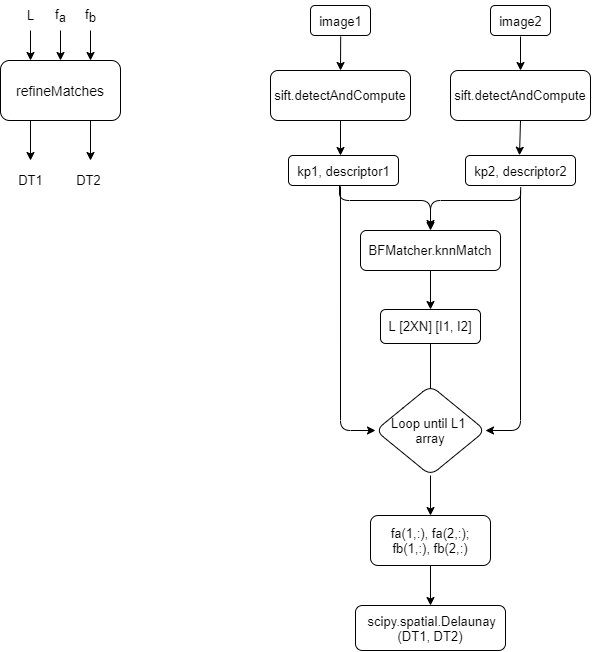

The diagram above was exported from draw.io. Its source (the exported page's mxGraphModel, read from the mxfile embedded in the PNG):
<mxGraphModel dx="1240" dy="689" grid="1" gridSize="10" guides="1" tooltips="1" connect="1" arrows="1" fold="1" page="1" pageScale="1" pageWidth="1169" pageHeight="827" background="none" math="0" shadow="0">
  <root>
    <mxCell id="0" />
    <mxCell id="1" parent="0" />
    <mxCell id="wRCLtYQw4l6Cwi73kw8R-55" value="&lt;font style=&quot;font-size: 14px&quot;&gt;refineMatches&lt;/font&gt;" style="rounded=1;whiteSpace=wrap;html=1;fontSize=13;" vertex="1" parent="1">
      <mxGeometry x="200" y="150" width="120" height="60" as="geometry" />
    </mxCell>
    <mxCell id="wRCLtYQw4l6Cwi73kw8R-56" value="" style="endArrow=classic;html=1;entryX=0.25;entryY=0;entryDx=0;entryDy=0;" edge="1" parent="1" target="wRCLtYQw4l6Cwi73kw8R-55">
      <mxGeometry width="50" height="50" relative="1" as="geometry">
        <mxPoint x="230" y="120" as="sourcePoint" />
        <mxPoint x="600" y="300" as="targetPoint" />
      </mxGeometry>
    </mxCell>
    <mxCell id="wRCLtYQw4l6Cwi73kw8R-57" value="" style="endArrow=classic;html=1;entryX=0.5;entryY=0;entryDx=0;entryDy=0;" edge="1" parent="1" target="wRCLtYQw4l6Cwi73kw8R-55">
      <mxGeometry width="50" height="50" relative="1" as="geometry">
        <mxPoint x="260" y="120" as="sourcePoint" />
        <mxPoint x="240" y="159.9999999999999" as="targetPoint" />
      </mxGeometry>
    </mxCell>
    <mxCell id="wRCLtYQw4l6Cwi73kw8R-58" value="" style="endArrow=classic;html=1;entryX=0.75;entryY=0;entryDx=0;entryDy=0;" edge="1" parent="1" target="wRCLtYQw4l6Cwi73kw8R-55">
      <mxGeometry width="50" height="50" relative="1" as="geometry">
        <mxPoint x="290" y="120" as="sourcePoint" />
        <mxPoint x="270" y="159.9999999999999" as="targetPoint" />
      </mxGeometry>
    </mxCell>
    <mxCell id="wRCLtYQw4l6Cwi73kw8R-59" value="L" style="text;html=1;align=center;verticalAlign=middle;resizable=0;points=[];autosize=1;strokeColor=none;fontSize=13;" vertex="1" parent="1">
      <mxGeometry x="220" y="95" width="20" height="20" as="geometry" />
    </mxCell>
    <mxCell id="wRCLtYQw4l6Cwi73kw8R-60" value="f&lt;sub style=&quot;font-size: 13px;&quot;&gt;a&lt;/sub&gt;" style="text;html=1;align=center;verticalAlign=middle;resizable=0;points=[];autosize=1;strokeColor=none;fontSize=13;" vertex="1" parent="1">
      <mxGeometry x="245" y="90" width="30" height="30" as="geometry" />
    </mxCell>
    <mxCell id="wRCLtYQw4l6Cwi73kw8R-61" value="f&lt;span style=&quot;font-size: 13px;&quot;&gt;&lt;sub style=&quot;font-size: 13px;&quot;&gt;b&lt;/sub&gt;&lt;/span&gt;" style="text;html=1;align=center;verticalAlign=middle;resizable=0;points=[];autosize=1;strokeColor=none;fontSize=13;" vertex="1" parent="1">
      <mxGeometry x="275" y="90" width="30" height="30" as="geometry" />
    </mxCell>
    <mxCell id="wRCLtYQw4l6Cwi73kw8R-67" value="" style="endArrow=classic;html=1;exitX=0.25;exitY=1;exitDx=0;exitDy=0;" edge="1" parent="1" source="wRCLtYQw4l6Cwi73kw8R-55">
      <mxGeometry width="50" height="50" relative="1" as="geometry">
        <mxPoint x="244.82" y="209.9999999999999" as="sourcePoint" />
        <mxPoint x="230" y="250" as="targetPoint" />
      </mxGeometry>
    </mxCell>
    <mxCell id="wRCLtYQw4l6Cwi73kw8R-68" value="" style="endArrow=classic;html=1;exitX=0.75;exitY=1;exitDx=0;exitDy=0;" edge="1" parent="1" source="wRCLtYQw4l6Cwi73kw8R-55">
      <mxGeometry width="50" height="50" relative="1" as="geometry">
        <mxPoint x="275.82" y="209.9999999999999" as="sourcePoint" />
        <mxPoint x="290" y="250" as="targetPoint" />
      </mxGeometry>
    </mxCell>
    <mxCell id="wRCLtYQw4l6Cwi73kw8R-70" value="DT1" style="text;html=1;align=center;verticalAlign=middle;resizable=0;points=[];autosize=1;strokeColor=none;fontSize=13;" vertex="1" parent="1">
      <mxGeometry x="210" y="260" width="40" height="20" as="geometry" />
    </mxCell>
    <mxCell id="wRCLtYQw4l6Cwi73kw8R-71" value="DT2" style="text;html=1;align=center;verticalAlign=middle;resizable=0;points=[];autosize=1;strokeColor=none;fontSize=13;" vertex="1" parent="1">
      <mxGeometry x="268" y="260" width="40" height="20" as="geometry" />
    </mxCell>
    <mxCell id="wRCLtYQw4l6Cwi73kw8R-72" value="sift.detectAndCompute" style="rounded=1;whiteSpace=wrap;html=1;fontSize=13;" vertex="1" parent="1">
      <mxGeometry x="470" y="160" width="140" height="50" as="geometry" />
    </mxCell>
    <mxCell id="wRCLtYQw4l6Cwi73kw8R-74" value="" style="endArrow=classic;html=1;fontSize=13;entryX=0.5;entryY=0;entryDx=0;entryDy=0;exitX=0.503;exitY=1.031;exitDx=0;exitDy=0;exitPerimeter=0;" edge="1" parent="1" source="wRCLtYQw4l6Cwi73kw8R-76" target="wRCLtYQw4l6Cwi73kw8R-72">
      <mxGeometry width="50" height="50" relative="1" as="geometry">
        <mxPoint x="540" y="120" as="sourcePoint" />
        <mxPoint x="515" y="169.9999999999999" as="targetPoint" />
      </mxGeometry>
    </mxCell>
    <mxCell id="wRCLtYQw4l6Cwi73kw8R-75" value="" style="endArrow=classic;html=1;fontSize=13;exitX=0.5;exitY=1;exitDx=0;exitDy=0;" edge="1" parent="1" source="wRCLtYQw4l6Cwi73kw8R-72">
      <mxGeometry width="50" height="50" relative="1" as="geometry">
        <mxPoint x="530" y="210" as="sourcePoint" />
        <mxPoint x="540" y="245" as="targetPoint" />
      </mxGeometry>
    </mxCell>
    <mxCell id="wRCLtYQw4l6Cwi73kw8R-76" value="image1" style="text;html=1;align=center;verticalAlign=middle;resizable=0;points=[];autosize=1;fontSize=13;strokeColor=#000000;rounded=1;spacingTop=3;spacingBottom=1;" vertex="1" parent="1">
      <mxGeometry x="510" y="95" width="60" height="30" as="geometry" />
    </mxCell>
    <mxCell id="wRCLtYQw4l6Cwi73kw8R-77" value="kp1, descriptor1" style="text;html=1;align=center;verticalAlign=middle;resizable=0;points=[];autosize=1;fontSize=13;strokeColor=#000000;rounded=1;perimeterSpacing=1;spacingTop=4;spacing=3;spacingBottom=1;" vertex="1" parent="1">
      <mxGeometry x="488" y="245" width="110" height="30" as="geometry" />
    </mxCell>
    <mxCell id="wRCLtYQw4l6Cwi73kw8R-78" value="sift.detectAndCompute" style="rounded=1;whiteSpace=wrap;html=1;fontSize=13;" vertex="1" parent="1">
      <mxGeometry x="650" y="160" width="140" height="50" as="geometry" />
    </mxCell>
    <mxCell id="wRCLtYQw4l6Cwi73kw8R-79" value="" style="endArrow=classic;html=1;fontSize=13;entryX=0.5;entryY=0;entryDx=0;entryDy=0;" edge="1" parent="1" target="wRCLtYQw4l6Cwi73kw8R-78">
      <mxGeometry width="50" height="50" relative="1" as="geometry">
        <mxPoint x="720" y="126" as="sourcePoint" />
        <mxPoint x="695" y="169.9999999999999" as="targetPoint" />
      </mxGeometry>
    </mxCell>
    <mxCell id="wRCLtYQw4l6Cwi73kw8R-80" value="" style="endArrow=classic;html=1;fontSize=13;entryX=0.491;entryY=-0.008;entryDx=0;entryDy=0;entryPerimeter=0;" edge="1" parent="1" target="wRCLtYQw4l6Cwi73kw8R-82">
      <mxGeometry width="50" height="50" relative="1" as="geometry">
        <mxPoint x="720" y="209.9999999999999" as="sourcePoint" />
        <mxPoint x="720" y="249.9999999999999" as="targetPoint" />
      </mxGeometry>
    </mxCell>
    <mxCell id="wRCLtYQw4l6Cwi73kw8R-81" value="image2" style="text;html=1;align=center;verticalAlign=middle;resizable=0;points=[];autosize=1;fontSize=13;strokeColor=#000000;rounded=1;spacingTop=3;spacingBottom=1;" vertex="1" parent="1">
      <mxGeometry x="690" y="95" width="60" height="30" as="geometry" />
    </mxCell>
    <mxCell id="wRCLtYQw4l6Cwi73kw8R-82" value="kp2, descriptor2" style="text;html=1;align=center;verticalAlign=middle;resizable=0;points=[];autosize=1;fontSize=13;rounded=1;strokeColor=#000000;spacingTop=4;spacingBottom=1;" vertex="1" parent="1">
      <mxGeometry x="665" y="245" width="110" height="30" as="geometry" />
    </mxCell>
    <mxCell id="wRCLtYQw4l6Cwi73kw8R-83" value="BFMatcher.knnMatch" style="rounded=1;whiteSpace=wrap;html=1;fontSize=13;" vertex="1" parent="1">
      <mxGeometry x="560" y="320" width="140" height="40" as="geometry" />
    </mxCell>
    <mxCell id="wRCLtYQw4l6Cwi73kw8R-85" value="" style="endArrow=classic;html=1;fontSize=13;entryX=0.5;entryY=0;entryDx=0;entryDy=0;" edge="1" parent="1" target="wRCLtYQw4l6Cwi73kw8R-83">
      <mxGeometry width="50" height="50" relative="1" as="geometry">
        <mxPoint x="539" y="275" as="sourcePoint" />
        <mxPoint x="598" y="319.9999999999999" as="targetPoint" />
        <Array as="points">
          <mxPoint x="539" y="290" />
          <mxPoint x="630" y="290" />
        </Array>
      </mxGeometry>
    </mxCell>
    <mxCell id="wRCLtYQw4l6Cwi73kw8R-86" value="" style="endArrow=classic;html=1;fontSize=13;exitX=0.502;exitY=1.051;exitDx=0;exitDy=0;exitPerimeter=0;" edge="1" parent="1" source="wRCLtYQw4l6Cwi73kw8R-82">
      <mxGeometry width="50" height="50" relative="1" as="geometry">
        <mxPoint x="780" y="370" as="sourcePoint" />
        <mxPoint x="630" y="318" as="targetPoint" />
        <Array as="points">
          <mxPoint x="720" y="290" />
          <mxPoint x="630" y="290" />
        </Array>
      </mxGeometry>
    </mxCell>
    <mxCell id="wRCLtYQw4l6Cwi73kw8R-99" value="" style="edgeStyle=orthogonalEdgeStyle;rounded=0;orthogonalLoop=1;jettySize=auto;html=1;fontSize=13;" edge="1" parent="1" source="wRCLtYQw4l6Cwi73kw8R-87">
      <mxGeometry relative="1" as="geometry">
        <mxPoint x="630" y="480" as="targetPoint" />
        <Array as="points">
          <mxPoint x="630" y="525" />
        </Array>
      </mxGeometry>
    </mxCell>
    <mxCell id="wRCLtYQw4l6Cwi73kw8R-87" value="L [2XN] [I1, I2]" style="rounded=1;whiteSpace=wrap;html=1;fontSize=13;strokeColor=#000000;" vertex="1" parent="1">
      <mxGeometry x="580" y="399" width="100" height="34" as="geometry" />
    </mxCell>
    <mxCell id="wRCLtYQw4l6Cwi73kw8R-88" style="edgeStyle=orthogonalEdgeStyle;rounded=0;orthogonalLoop=1;jettySize=auto;html=1;exitX=0.5;exitY=1;exitDx=0;exitDy=0;fontSize=13;" edge="1" parent="1" source="wRCLtYQw4l6Cwi73kw8R-87" target="wRCLtYQw4l6Cwi73kw8R-87">
      <mxGeometry relative="1" as="geometry" />
    </mxCell>
    <mxCell id="wRCLtYQw4l6Cwi73kw8R-89" value="" style="endArrow=classic;html=1;fontSize=13;exitX=0.5;exitY=1;exitDx=0;exitDy=0;entryX=0.5;entryY=0;entryDx=0;entryDy=0;" edge="1" parent="1" source="wRCLtYQw4l6Cwi73kw8R-83" target="wRCLtYQw4l6Cwi73kw8R-87">
      <mxGeometry width="50" height="50" relative="1" as="geometry">
        <mxPoint x="740" y="440" as="sourcePoint" />
        <mxPoint x="790" y="390" as="targetPoint" />
      </mxGeometry>
    </mxCell>
    <mxCell id="wRCLtYQw4l6Cwi73kw8R-104" value="" style="edgeStyle=orthogonalEdgeStyle;rounded=0;orthogonalLoop=1;jettySize=auto;html=1;fontSize=13;" edge="1" parent="1" source="wRCLtYQw4l6Cwi73kw8R-92" target="wRCLtYQw4l6Cwi73kw8R-103">
      <mxGeometry relative="1" as="geometry" />
    </mxCell>
    <mxCell id="wRCLtYQw4l6Cwi73kw8R-92" value="Loop until L1 &lt;br&gt;array" style="rhombus;whiteSpace=wrap;html=1;rounded=1;fontSize=13;strokeColor=#000000;" vertex="1" parent="1">
      <mxGeometry x="575" y="475" width="110" height="90" as="geometry" />
    </mxCell>
    <mxCell id="wRCLtYQw4l6Cwi73kw8R-95" value="" style="endArrow=classic;html=1;fontSize=13;entryX=0;entryY=0.5;entryDx=0;entryDy=0;exitX=0.473;exitY=0.996;exitDx=0;exitDy=0;exitPerimeter=0;" edge="1" parent="1" source="wRCLtYQw4l6Cwi73kw8R-77" target="wRCLtYQw4l6Cwi73kw8R-92">
      <mxGeometry width="50" height="50" relative="1" as="geometry">
        <mxPoint x="540" y="280" as="sourcePoint" />
        <mxPoint x="640" y="530" as="targetPoint" />
        <Array as="points">
          <mxPoint x="540" y="520" />
        </Array>
      </mxGeometry>
    </mxCell>
    <mxCell id="wRCLtYQw4l6Cwi73kw8R-102" value="" style="endArrow=classic;html=1;fontSize=13;entryX=1;entryY=0.5;entryDx=0;entryDy=0;" edge="1" parent="1" target="wRCLtYQw4l6Cwi73kw8R-92">
      <mxGeometry width="50" height="50" relative="1" as="geometry">
        <mxPoint x="720" y="280" as="sourcePoint" />
        <mxPoint x="745" y="480" as="targetPoint" />
        <Array as="points">
          <mxPoint x="720" y="520" />
        </Array>
      </mxGeometry>
    </mxCell>
    <mxCell id="wRCLtYQw4l6Cwi73kw8R-106" value="" style="edgeStyle=orthogonalEdgeStyle;rounded=0;orthogonalLoop=1;jettySize=auto;html=1;fontSize=13;" edge="1" parent="1" source="wRCLtYQw4l6Cwi73kw8R-103" target="wRCLtYQw4l6Cwi73kw8R-105">
      <mxGeometry relative="1" as="geometry" />
    </mxCell>
    <mxCell id="wRCLtYQw4l6Cwi73kw8R-103" value="fa(1,:), fa(2,:);&lt;br&gt;fb(1,:), fb(2,:)" style="whiteSpace=wrap;html=1;rounded=1;fontSize=13;" vertex="1" parent="1">
      <mxGeometry x="570" y="605" width="120" height="50" as="geometry" />
    </mxCell>
    <mxCell id="wRCLtYQw4l6Cwi73kw8R-105" value="&amp;nbsp;scipy.spatial.Delaunay&lt;br&gt;(DT1, DT2)" style="whiteSpace=wrap;html=1;rounded=1;fontSize=13;" vertex="1" parent="1">
      <mxGeometry x="555" y="695" width="150" height="45" as="geometry" />
    </mxCell>
  </root>
</mxGraphModel>